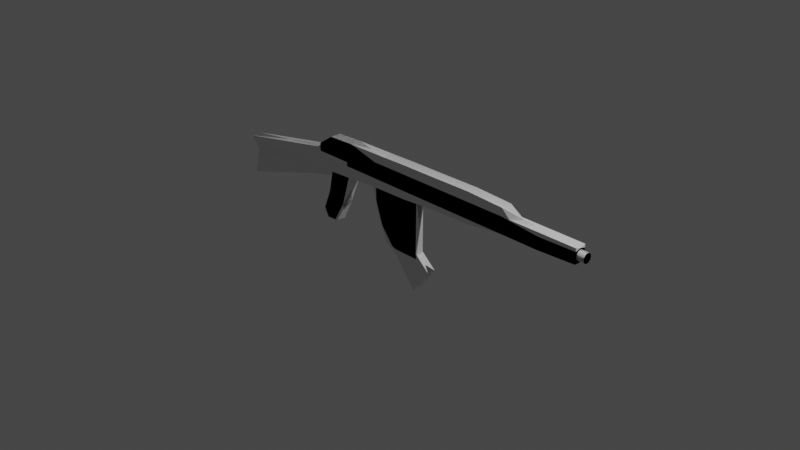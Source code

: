 # Source: ak_polygon.blend  (saved by Blender 2.92.15; exported with 4.5.12 LTS)
import bpy
from mathutils import Matrix  # noqa: F401  (used for matrix-valued properties, if any)

bpy.ops.wm.read_factory_settings(use_empty=True)
scene = bpy.context.scene
scene.name = 'Scene'

# ---- collections
col_collection = bpy.data.collections.new('Collection'); scene.collection.children.link(col_collection)

# ---- materials (node trees are filled in below, after node groups)
mat_material = bpy.data.materials.new('Material')
mat_material.alpha_threshold = 0.0
mat_material.use_transparent_shadow = False
mat_material.line_color = (0.0, 0.0, 0.0, 1.0)

# ---- material node trees
mat_material.use_nodes = True; mat_material.node_tree.nodes.clear()
_N = mat_material.node_tree.nodes; _L = mat_material.node_tree.links
n0 = _N.new('ShaderNodeOutputMaterial'); n0.name = 'Material Output'; n0.location = (300, 300)
n1 = _N.new('ShaderNodeBsdfPrincipled'); n1.name = 'Principled BSDF'; n1.location = (10, 300)
n1.distribution = 'GGX'
n1.subsurface_method = 'BURLEY'
n1.inputs[2].default_value = 0.4
n1.inputs[3].default_value = 1.45
n1.inputs[27].default_value = (0.0, 0.0, 0.0, 1.0)
n1.inputs[28].default_value = 1.0
_L.new(n1.outputs[0], n0.inputs[0])
n0.is_active_output = True

# ---- world
world_world = bpy.data.worlds.new('World'); scene.world = world_world
world_world.use_nodes = True; world_world.node_tree.nodes.clear()
_N = world_world.node_tree.nodes; _L = world_world.node_tree.links
n0 = _N.new('ShaderNodeOutputWorld'); n0.name = 'World Output'; n0.location = (300, 300)
n1 = _N.new('ShaderNodeBackground'); n1.name = 'Background'; n1.location = (10, 300)
n1.inputs[0].default_value = (0.05088, 0.05088, 0.05088, 1.0)
_L.new(n1.outputs[0], n0.inputs[0])
n0.is_active_output = True
world_world.color = (0.05088, 0.05088, 0.05088)
world_world.use_sun_shadow = False
world_world.sun_shadow_jitter_overblur = 0.0

# ---- cameras
cam_camera = bpy.data.cameras.new('Camera')
cam_camera.clip_end = 100.0
cam_camera.ortho_scale = 7.314

# ---- lights
light_light = bpy.data.lights.new('Light', 'POINT')
light_light.transmission_factor = 0.0
light_light.energy = 1000.0
light_light.shadow_soft_size = 0.1
light_light.shadow_maximum_resolution = 0.006
light_light.use_absolute_resolution = True

# ---- meshes
me_cube = bpy.data.meshes.new('Cube')
me_cube.from_pydata([(1.0, 1.0, 0.6089), (1.0, 1.0, -0.78), (1.0, -1.0, 1.0), (1.0, -1.0, -0.8044), (-0.8934, 1.0, 1.856), (-1.668, 1.467, -7.111), (-0.8934, -1.0, 1.856), (-0.9743, -1.0, -2.589), (0.0, 1.0, -1.0), (0.0, -1.0, 2.149), (0.0, -1.0, -1.66), (0.0, 1.0, 1.0), (1.0, 1.0, 0.0), (-1.0, -1.0, 0.0), (1.0, -1.0, 0.0), (-1.0, 1.0, 0.0), (0.0, 1.0, 0.0), (0.0, -1.0, 0.0), (0.5, -1.0, -1.0), (0.5, 1.0, 1.0), (0.5, 1.0, -1.0), (0.5, -1.0, 1.978), (0.5, -1.0, 0.0), (0.5, 1.0, 0.0), (-0.5, 1.0, -1.0), (-0.4332, -1.0, 2.051), (-0.5, -1.0, -2.076), (-0.5, 1.0, 1.0), (-0.5, 1.0, 0.0), (-0.5, -1.0, 0.0), (1.0, 1.0, -0.5), (1.0, -1.0, -0.5), (-1.0, 1.0, -0.5), (0.0, 1.0, -0.5), (0.0, -1.0, -0.5), (-1.718, -1.0, -2.529), (0.5, 1.0, -0.5), (0.5, -1.0, -0.5), (-0.5, -1.0, -0.5), (-0.5, 1.0, -0.5), (-1.0, -1.0, 0.5), (1.0, 1.0, 0.5), (1.0, -1.0, 0.5), (-1.0, 1.0, 0.5), (0.0, 1.0, 0.5), (0.0, -1.0, 0.5), (0.5, -1.0, 0.5), (0.5, 1.0, 0.5), (-0.5, 1.0, 0.5), (-0.5, -1.0, 0.5), (-0.75, 1.0, -1.0), (-0.7051, -1.0, 1.978), (-0.75, -1.0, 0.0), (-0.7339, -1.0, -2.351), (-0.7051, 1.0, 1.978), (-0.75, 1.0, 0.0), (-0.75, 1.0, -0.5), (-0.9917, -1.0, -1.264), (-0.75, 1.0, 0.5), (-0.75, -1.0, 0.5), (-0.25, -1.0, -1.978), (-0.25, 1.0, 1.0), (-0.25, 1.0, 0.0), (-0.25, 1.0, -1.0), (-0.2346, -1.0, 2.124), (-0.25, -1.0, 0.0), (-0.25, -1.0, -0.5), (-0.25, 1.0, -0.5), (-0.25, -1.0, 0.5), (-0.25, 1.0, 0.5), (0.25, 1.0, -1.0), (0.25, -1.0, 2.198), (0.25, -1.0, 0.0), (0.25, -1.0, -1.56), (0.25, 1.0, 1.0), (0.25, 1.0, 0.0), (0.25, 1.0, -0.5), (0.25, -1.0, -0.5), (0.25, 1.0, 0.5), (0.25, -1.0, 0.5), (0.75, -1.0, -1.0), (0.75, 1.0, 0.5111), (0.75, 1.0, 0.0), (0.75, 1.0, -1.0), (0.5561, -1.0, 1.0), (0.75, -1.0, 0.0), (0.75, -1.0, -0.5), (0.75, 1.0, -0.5), (0.75, -1.0, 0.5), (0.75, 1.0, 0.5), (-1.0, -1.0, 0.5), (1.0, 1.0, 0.5), (1.0, -1.0, 0.5), (-1.0, 1.0, 0.5), (0.0, 1.0, 0.5), (0.0, -1.0, 0.5), (0.5, -1.0, 0.5), (0.5, 1.0, 0.5), (-0.5, 1.0, 0.5), (-0.5, -1.0, 0.5), (-0.75, 1.0, 0.5), (-0.75, -1.0, 0.5), (-0.25, -1.0, 0.5), (-0.25, 1.0, 0.5), (0.25, 1.0, 0.5), (0.25, -1.0, 0.5), (0.75, -1.0, 0.5), (0.75, 1.0, 0.5), (-0.4618, -0.7455, -6.274), (-0.5005, -0.7455, -1.384), (-0.4187, 0.7455, -8.311), (-0.5005, 0.7455, -1.384), (-0.05443, -0.7455, -9.853), (-0.1555, -0.7455, -1.384), (-0.1555, 0.7455, -8.835), (-0.1555, 0.7455, -1.384), (-0.4993, -0.7455, -4.155), (-0.5246, 0.7455, -2.327), (-0.1556, 0.7455, -8.144), (-0.158, -0.7455, -8.166), (-0.328, 0.7455, -8.835), (-0.328, 0.7455, -1.384), (-0.1742, -0.7455, -13.04), (-0.328, -0.7455, -1.384), (-0.328, -0.7455, -5.109), (-0.328, 0.7455, -5.109), (0.9987, 0.8086, 0.00756), (1.046, 0.8086, 0.007495), (0.9987, 0.7931, -0.1053), (1.046, 0.7931, -0.1054), (0.9987, 0.7471, -0.2139), (1.046, 0.7471, -0.214), (0.9987, 0.6724, -0.314), (1.046, 0.6724, -0.314), (0.9987, 0.5718, -0.4017), (1.046, 0.5718, -0.4017), (0.9987, 0.4493, -0.4736), (1.046, 0.4493, -0.4737), (0.9987, 0.3095, -0.5271), (1.046, 0.3095, -0.5272), (0.9987, 0.1578, -0.56), (1.046, 0.1578, -0.5601), (0.9987, 4.938e-06, -0.5712), (1.046, 4.938e-06, -0.5712), (0.9987, -0.1578, -0.56), (1.046, -0.1578, -0.5601), (0.9987, -0.3094, -0.5271), (1.046, -0.3094, -0.5272), (0.9987, -0.4492, -0.4736), (1.046, -0.4492, -0.4737), (0.9987, -0.5718, -0.4017), (1.046, -0.5718, -0.4017), (0.9987, -0.6723, -0.314), (1.046, -0.6723, -0.314), (0.9987, -0.7471, -0.2139), (1.046, -0.7471, -0.214), (0.9987, -0.7931, -0.1053), (1.046, -0.7931, -0.1054), (0.9987, -0.8086, 0.00756), (1.046, -0.8086, 0.007495), (0.9987, -0.7931, 0.1205), (1.046, -0.7931, 0.1204), (0.9987, -0.7471, 0.229), (1.046, -0.7471, 0.229), (0.9987, -0.6723, 0.3291), (1.046, -0.6723, 0.329), (0.9987, -0.5718, 0.4168), (1.046, -0.5718, 0.4167), (0.9987, -0.4492, 0.4888), (1.046, -0.4492, 0.4887), (0.9987, -0.3094, 0.5422), (1.046, -0.3094, 0.5422), (0.9987, -0.1578, 0.5752), (1.046, -0.1578, 0.5751), (0.9987, 5.658e-06, 0.5863), (1.046, 5.658e-06, 0.5862), (0.9987, 0.1578, 0.5752), (1.046, 0.1578, 0.5751), (0.9987, 0.3095, 0.5422), (1.046, 0.3095, 0.5422), (0.9987, 0.4493, 0.4888), (1.046, 0.4493, 0.4887), (0.9987, 0.5718, 0.4168), (1.046, 0.5718, 0.4167), (0.9987, 0.6724, 0.3291), (1.046, 0.6724, 0.329), (0.9987, 0.7471, 0.229), (1.046, 0.7471, 0.229), (0.9987, 0.7931, 0.1205), (1.046, 0.7931, 0.1204), (-0.9799, 0.9808, -7.908), (-0.8807, 0.9808, -1.547), (-0.9731, -0.9808, -7.633), (-0.8807, -0.9808, -1.547), (-0.8692, 0.9808, -8.902), (-0.7118, 0.9808, -2.226), (-0.8749, -0.9808, -8.676), (-0.7319, -0.9808, -2.079), (-0.9264, 0.9808, -5.145), (-0.9197, -0.9808, -5.174), (-0.7972, -0.9808, -6.168), (-0.7972, 0.9808, -6.168), (-0.9439, -0.9808, -8.754), (-0.804, -0.9808, -2.225), (-0.9439, 0.9808, -8.754), (-0.804, 0.9808, -2.225), (-0.8739, 0.9808, -5.49), (-0.8739, -0.9808, -5.49)], [], [(54, 4, 6, 51), (101, 51, 6, 90), (90, 6, 4, 93), (83, 1, 3, 80), (91, 0, 2, 92), (107, 81, 0, 91), (103, 61, 11, 94), (63, 8, 10, 60), (105, 71, 9, 95), (74, 11, 9, 71), (77, 72, 17, 34), (67, 62, 16, 33), (87, 82, 12, 30), (30, 12, 14, 31), (35, 13, 15, 32), (57, 52, 13, 35), (76, 75, 23, 36), (86, 85, 22, 37), (81, 19, 21, 84), (106, 84, 21, 96), (104, 74, 19, 97), (70, 20, 18, 73), (66, 65, 29, 38), (56, 55, 28, 39), (50, 24, 26, 53), (100, 54, 27, 98), (102, 64, 25, 99), (61, 27, 25, 64), (50, 56, 39, 24), (60, 66, 38, 26), (80, 86, 37, 18), (70, 76, 36, 20), (53, 57, 35, 7), (7, 35, 32, 5), (1, 30, 31, 3), (83, 87, 30, 1), (63, 67, 33, 8), (73, 77, 34, 10), (65, 68, 49, 29), (55, 58, 48, 28), (75, 78, 47, 23), (85, 88, 46, 22), (72, 79, 45, 17), (62, 69, 44, 16), (82, 89, 41, 12), (12, 41, 42, 14), (13, 40, 43, 15), (52, 59, 40, 13), (29, 49, 59, 52), (15, 43, 58, 55), (26, 38, 57, 53), (5, 32, 56, 50), (93, 4, 54, 100), (5, 50, 53, 7), (32, 15, 55, 56), (38, 29, 52, 57), (99, 25, 51, 101), (27, 54, 51, 25), (28, 48, 69, 62), (17, 45, 68, 65), (24, 39, 67, 63), (10, 34, 66, 60), (11, 61, 64, 9), (95, 9, 64, 102), (34, 17, 65, 66), (39, 28, 62, 67), (24, 63, 60, 26), (98, 27, 61, 103), (22, 46, 79, 72), (16, 44, 78, 75), (18, 37, 77, 73), (8, 33, 76, 70), (8, 70, 73, 10), (94, 11, 74, 104), (33, 16, 75, 76), (37, 22, 72, 77), (19, 74, 71, 21), (96, 21, 71, 105), (23, 47, 89, 82), (14, 42, 88, 85), (20, 36, 87, 83), (3, 31, 86, 80), (92, 2, 84, 106), (0, 81, 84, 2), (31, 14, 85, 86), (36, 23, 82, 87), (97, 19, 81, 107), (20, 83, 80, 18), (47, 97, 107, 89), (42, 92, 106, 88), (46, 96, 105, 79), (44, 94, 104, 78), (48, 98, 103, 69), (45, 95, 102, 68), (49, 99, 101, 59), (43, 93, 100, 58), (68, 102, 99, 49), (58, 100, 98, 48), (78, 104, 97, 47), (88, 106, 96, 46), (79, 105, 95, 45), (69, 103, 94, 44), (89, 107, 91, 41), (41, 91, 92, 42), (40, 90, 93, 43), (59, 101, 90, 40), (116, 109, 111, 117), (125, 121, 115, 118), (118, 115, 113, 119), (124, 123, 109, 116), (120, 114, 112, 122), (121, 111, 109, 123), (122, 124, 116, 108), (114, 118, 119, 112), (120, 125, 118, 114), (108, 116, 117, 110), (110, 117, 125, 120), (112, 119, 124, 122), (115, 121, 123, 113), (110, 120, 122, 108), (119, 113, 123, 124), (117, 111, 121, 125), (126, 127, 129, 128), (128, 129, 131, 130), (130, 131, 133, 132), (132, 133, 135, 134), (134, 135, 137, 136), (136, 137, 139, 138), (138, 139, 141, 140), (140, 141, 143, 142), (142, 143, 145, 144), (144, 145, 147, 146), (146, 147, 149, 148), (148, 149, 151, 150), (150, 151, 153, 152), (152, 153, 155, 154), (154, 155, 157, 156), (156, 157, 159, 158), (158, 159, 161, 160), (160, 161, 163, 162), (162, 163, 165, 164), (164, 165, 167, 166), (166, 167, 169, 168), (168, 169, 171, 170), (170, 171, 173, 172), (172, 173, 175, 174), (174, 175, 177, 176), (176, 177, 179, 178), (178, 179, 181, 180), (180, 181, 183, 182), (182, 183, 185, 184), (184, 185, 187, 186), (129, 127, 189, 187, 185, 183, 181, 179, 177, 175, 173, 171, 169, 167, 165, 163, 161, 159, 157, 155, 153, 151, 149, 147, 145, 143, 141, 139, 137, 135, 133, 131), (186, 187, 189, 188), (188, 189, 127, 126), (126, 128, 130, 132, 134, 136, 138, 140, 142, 144, 146, 148, 150, 152, 154, 156, 158, 160, 162, 164, 166, 168, 170, 172, 174, 176, 178, 180, 182, 184, 186, 188), (198, 191, 193, 199), (207, 203, 197, 200), (200, 197, 195, 201), (206, 205, 191, 198), (202, 196, 194, 204), (203, 193, 191, 205), (204, 206, 198, 190), (196, 200, 201, 194), (202, 207, 200, 196), (190, 198, 199, 192), (192, 199, 207, 202), (194, 201, 206, 204), (197, 203, 205, 195), (192, 202, 204, 190), (201, 195, 205, 206), (199, 193, 203, 207)])
_uv = me_cube.uv_layers.new(name='UVMap')
_uv.uv.foreach_set('vector', [0.8438, 0.5, 0.875, 0.5, 0.875, 0.75, 0.8438, 0.75, 0.5625, 0.9688, 0.625, 0.9688, 0.625, 1.0, 0.5625, 1.0, 0.5625, 0.0, 0.625, 0.0, 0.625, 0.25, 0.5625, 0.25, 0.3438, 0.5, 0.375, 0.5, 0.375, 0.75, 0.3438, 0.75, 0.5625, 0.5, 0.625, 0.5, 0.625, 0.75, 0.5625, 0.75, 0.5625, 0.4688, 0.625, 0.4688, 0.625, 0.5, 0.5625, 0.5, 0.5625, 0.3438, 0.625, 0.3438, 0.625, 0.375, 0.5625, 0.375, 0.2188, 0.5, 0.25, 0.5, 0.25, 0.75, 0.2188, 0.75, 0.5625, 0.8438, 0.625, 0.8438, 0.625, 0.875, 0.5625, 0.875, 0.7188, 0.5, 0.75, 0.5, 0.75, 0.75, 0.7188, 0.75, 0.4375, 0.8438, 0.5, 0.8438, 0.5, 0.875, 0.4375, 0.875, 0.4375, 0.3438, 0.5, 0.3438, 0.5, 0.375, 0.4375, 0.375, 0.4375, 0.4688, 0.5, 0.4688, 0.5, 0.5, 0.4375, 0.5, 0.4375, 0.5, 0.5, 0.5, 0.5, 0.75, 0.4375, 0.75, 0.4375, 0.0, 0.5, 0.0, 0.5, 0.25, 0.4375, 0.25, 0.4375, 0.9688, 0.5, 0.9688, 0.5, 1.0, 0.4375, 1.0, 0.4375, 0.4062, 0.5, 0.4062, 0.5, 0.4375, 0.4375, 0.4375, 0.4375, 0.7812, 0.5, 0.7812, 0.5, 0.8125, 0.4375, 0.8125, 0.6562, 0.5, 0.6875, 0.5, 0.6875, 0.75, 0.6562, 0.75, 0.5625, 0.7812, 0.625, 0.7812, 0.625, 0.8125, 0.5625, 0.8125, 0.5625, 0.4062, 0.625, 0.4062, 0.625, 0.4375, 0.5625, 0.4375, 0.2812, 0.5, 0.3125, 0.5, 0.3125, 0.75, 0.2812, 0.75, 0.4375, 0.9062, 0.5, 0.9062, 0.5, 0.9375, 0.4375, 0.9375, 0.4375, 0.2812, 0.5, 0.2812, 0.5, 0.3125, 0.4375, 0.3125, 0.1562, 0.5, 0.1875, 0.5, 0.1875, 0.75, 0.1562, 0.75, 0.5625, 0.2812, 0.625, 0.2812, 0.625, 0.3125, 0.5625, 0.3125, 0.5625, 0.9062, 0.625, 0.9062, 0.625, 0.9375, 0.5625, 0.9375, 0.7812, 0.5, 0.8125, 0.5, 0.8125, 0.75, 0.7812, 0.75, 0.375, 0.2812, 0.4375, 0.2812, 0.4375, 0.3125, 0.375, 0.3125, 0.375, 0.9062, 0.4375, 0.9062, 0.4375, 0.9375, 0.375, 0.9375, 0.375, 0.7812, 0.4375, 0.7812, 0.4375, 0.8125, 0.375, 0.8125, 0.375, 0.4062, 0.4375, 0.4062, 0.4375, 0.4375, 0.375, 0.4375, 0.375, 0.9688, 0.4375, 0.9688, 0.4375, 1.0, 0.375, 1.0, 0.375, 0.0, 0.4375, 0.0, 0.4375, 0.25, 0.375, 0.25, 0.375, 0.5, 0.4375, 0.5, 0.4375, 0.75, 0.375, 0.75, 0.375, 0.4688, 0.4375, 0.4688, 0.4375, 0.5, 0.375, 0.5, 0.375, 0.3438, 0.4375, 0.3438, 0.4375, 0.375, 0.375, 0.375, 0.375, 0.8438, 0.4375, 0.8438, 0.4375, 0.875, 0.375, 0.875, 0.5, 0.9062, 0.5625, 0.9062, 0.5625, 0.9375, 0.5, 0.9375, 0.5, 0.2812, 0.5625, 0.2812, 0.5625, 0.3125, 0.5, 0.3125, 0.5, 0.4062, 0.5625, 0.4062, 0.5625, 0.4375, 0.5, 0.4375, 0.5, 0.7812, 0.5625, 0.7812, 0.5625, 0.8125, 0.5, 0.8125, 0.5, 0.8438, 0.5625, 0.8438, 0.5625, 0.875, 0.5, 0.875, 0.5, 0.3438, 0.5625, 0.3438, 0.5625, 0.375, 0.5, 0.375, 0.5, 0.4688, 0.5625, 0.4688, 0.5625, 0.5, 0.5, 0.5, 0.5, 0.5, 0.5625, 0.5, 0.5625, 0.75, 0.5, 0.75, 0.5, 0.0, 0.5625, 0.0, 0.5625, 0.25, 0.5, 0.25, 0.5, 0.9688, 0.5625, 0.9688, 0.5625, 1.0, 0.5, 1.0, 0.5, 0.9375, 0.5625, 0.9375, 0.5625, 0.9688, 0.5, 0.9688, 0.5, 0.25, 0.5625, 0.25, 0.5625, 0.2812, 0.5, 0.2812, 0.375, 0.9375, 0.4375, 0.9375, 0.4375, 0.9688, 0.375, 0.9688, 0.375, 0.25, 0.4375, 0.25, 0.4375, 0.2812, 0.375, 0.2812, 0.5625, 0.25, 0.625, 0.25, 0.625, 0.2812, 0.5625, 0.2812, 0.125, 0.5, 0.1562, 0.5, 0.1562, 0.75, 0.125, 0.75, 0.4375, 0.25, 0.5, 0.25, 0.5, 0.2812, 0.4375, 0.2812, 0.4375, 0.9375, 0.5, 0.9375, 0.5, 0.9688, 0.4375, 0.9688, 0.5625, 0.9375, 0.625, 0.9375, 0.625, 0.9688, 0.5625, 0.9688, 0.8125, 0.5, 0.8438, 0.5, 0.8438, 0.75, 0.8125, 0.75, 0.5, 0.3125, 0.5625, 0.3125, 0.5625, 0.3438, 0.5, 0.3438, 0.5, 0.875, 0.5625, 0.875, 0.5625, 0.9062, 0.5, 0.9062, 0.375, 0.3125, 0.4375, 0.3125, 0.4375, 0.3438, 0.375, 0.3438, 0.375, 0.875, 0.4375, 0.875, 0.4375, 0.9062, 0.375, 0.9062, 0.75, 0.5, 0.7812, 0.5, 0.7812, 0.75, 0.75, 0.75, 0.5625, 0.875, 0.625, 0.875, 0.625, 0.9062, 0.5625, 0.9062, 0.4375, 0.875, 0.5, 0.875, 0.5, 0.9062, 0.4375, 0.9062, 0.4375, 0.3125, 0.5, 0.3125, 0.5, 0.3438, 0.4375, 0.3438, 0.1875, 0.5, 0.2188, 0.5, 0.2188, 0.75, 0.1875, 0.75, 0.5625, 0.3125, 0.625, 0.3125, 0.625, 0.3438, 0.5625, 0.3438, 0.5, 0.8125, 0.5625, 0.8125, 0.5625, 0.8438, 0.5, 0.8438, 0.5, 0.375, 0.5625, 0.375, 0.5625, 0.4062, 0.5, 0.4062, 0.375, 0.8125, 0.4375, 0.8125, 0.4375, 0.8438, 0.375, 0.8438, 0.375, 0.375, 0.4375, 0.375, 0.4375, 0.4062, 0.375, 0.4062, 0.25, 0.5, 0.2812, 0.5, 0.2812, 0.75, 0.25, 0.75, 0.5625, 0.375, 0.625, 0.375, 0.625, 0.4062, 0.5625, 0.4062, 0.4375, 0.375, 0.5, 0.375, 0.5, 0.4062, 0.4375, 0.4062, 0.4375, 0.8125, 0.5, 0.8125, 0.5, 0.8438, 0.4375, 0.8438, 0.6875, 0.5, 0.7188, 0.5, 0.7188, 0.75, 0.6875, 0.75, 0.5625, 0.8125, 0.625, 0.8125, 0.625, 0.8438, 0.5625, 0.8438, 0.5, 0.4375, 0.5625, 0.4375, 0.5625, 0.4688, 0.5, 0.4688, 0.5, 0.75, 0.5625, 0.75, 0.5625, 0.7812, 0.5, 0.7812, 0.375, 0.4375, 0.4375, 0.4375, 0.4375, 0.4688, 0.375, 0.4688, 0.375, 0.75, 0.4375, 0.75, 0.4375, 0.7812, 0.375, 0.7812, 0.5625, 0.75, 0.625, 0.75, 0.625, 0.7812, 0.5625, 0.7812, 0.625, 0.5, 0.6562, 0.5, 0.6562, 0.75, 0.625, 0.75, 0.4375, 0.75, 0.5, 0.75, 0.5, 0.7812, 0.4375, 0.7812, 0.4375, 0.4375, 0.5, 0.4375, 0.5, 0.4688, 0.4375, 0.4688, 0.5625, 0.4375, 0.625, 0.4375, 0.625, 0.4688, 0.5625, 0.4688, 0.3125, 0.5, 0.3438, 0.5, 0.3438, 0.75, 0.3125, 0.75, 0.5625, 0.4375, 0.5625, 0.4375, 0.5625, 0.4688, 0.5625, 0.4688, 0.5625, 0.75, 0.5625, 0.75, 0.5625, 0.7812, 0.5625, 0.7812, 0.5625, 0.8125, 0.5625, 0.8125, 0.5625, 0.8438, 0.5625, 0.8438, 0.5625, 0.375, 0.5625, 0.375, 0.5625, 0.4062, 0.5625, 0.4062, 0.5625, 0.3125, 0.5625, 0.3125, 0.5625, 0.3438, 0.5625, 0.3438, 0.5625, 0.875, 0.5625, 0.875, 0.5625, 0.9062, 0.5625, 0.9062, 0.5625, 0.9375, 0.5625, 0.9375, 0.5625, 0.9688, 0.5625, 0.9688, 0.5625, 0.25, 0.5625, 0.25, 0.5625, 0.2812, 0.5625, 0.2812, 0.5625, 0.9062, 0.5625, 0.9062, 0.5625, 0.9375, 0.5625, 0.9375, 0.5625, 0.2812, 0.5625, 0.2812, 0.5625, 0.3125, 0.5625, 0.3125, 0.5625, 0.4062, 0.5625, 0.4062, 0.5625, 0.4375, 0.5625, 0.4375, 0.5625, 0.7812, 0.5625, 0.7812, 0.5625, 0.8125, 0.5625, 0.8125, 0.5625, 0.8438, 0.5625, 0.8438, 0.5625, 0.875, 0.5625, 0.875, 0.5625, 0.3438, 0.5625, 0.3438, 0.5625, 0.375, 0.5625, 0.375, 0.5625, 0.4688, 0.5625, 0.4688, 0.5625, 0.5, 0.5625, 0.5, 0.5625, 0.5, 0.5625, 0.5, 0.5625, 0.75, 0.5625, 0.75, 0.5625, 0.0, 0.5625, 0.0, 0.5625, 0.25, 0.5625, 0.25, 0.5625, 0.9688, 0.5625, 0.9688, 0.5625, 1.0, 0.5625, 1.0, 0.5, 0.0, 0.625, 0.0, 0.625, 0.25, 0.5, 0.25, 0.5, 0.375, 0.625, 0.375, 0.625, 0.5, 0.5, 0.5, 0.5, 0.5, 0.625, 0.5, 0.625, 0.75, 0.5, 0.75, 0.5, 0.875, 0.625, 0.875, 0.625, 1.0, 0.5, 1.0, 0.25, 0.5, 0.375, 0.5, 0.375, 0.75, 0.25, 0.75, 0.75, 0.5, 0.875, 0.5, 0.875, 0.75, 0.75, 0.75, 0.375, 0.875, 0.5, 0.875, 0.5, 1.0, 0.375, 1.0, 0.375, 0.5, 0.5, 0.5, 0.5, 0.75, 0.375, 0.75, 0.375, 0.375, 0.5, 0.375, 0.5, 0.5, 0.375, 0.5, 0.375, 0.0, 0.5, 0.0, 0.5, 0.25, 0.375, 0.25, 0.375, 0.25, 0.5, 0.25, 0.5, 0.375, 0.375, 0.375, 0.375, 0.75, 0.5, 0.75, 0.5, 0.875, 0.375, 0.875, 0.625, 0.5, 0.75, 0.5, 0.75, 0.75, 0.625, 0.75, 0.125, 0.5, 0.25, 0.5, 0.25, 0.75, 0.125, 0.75, 0.5, 0.75, 0.625, 0.75, 0.625, 0.875, 0.5, 0.875, 0.5, 0.25, 0.625, 0.25, 0.625, 0.375, 0.5, 0.375, 1.0, 0.5, 1.0, 1.0, 0.9688, 1.0, 0.9688, 0.5, 0.9688, 0.5, 0.9688, 1.0, 0.9375, 1.0, 0.9375, 0.5, 0.9375, 0.5, 0.9375, 1.0, 0.9062, 1.0, 0.9062, 0.5, 0.9062, 0.5, 0.9062, 1.0, 0.875, 1.0, 0.875, 0.5, 0.875, 0.5, 0.875, 1.0, 0.8438, 1.0, 0.8438, 0.5, 0.8438, 0.5, 0.8438, 1.0, 0.8125, 1.0, 0.8125, 0.5, 0.8125, 0.5, 0.8125, 1.0, 0.7812, 1.0, 0.7812, 0.5, 0.7812, 0.5, 0.7812, 1.0, 0.75, 1.0, 0.75, 0.5, 0.75, 0.5, 0.75, 1.0, 0.7188, 1.0, 0.7188, 0.5, 0.7188, 0.5, 0.7188, 1.0, 0.6875, 1.0, 0.6875, 0.5, 0.6875, 0.5, 0.6875, 1.0, 0.6562, 1.0, 0.6562, 0.5, 0.6562, 0.5, 0.6562, 1.0, 0.625, 1.0, 0.625, 0.5, 0.625, 0.5, 0.625, 1.0, 0.5938, 1.0, 0.5938, 0.5, 0.5938, 0.5, 0.5938, 1.0, 0.5625, 1.0, 0.5625, 0.5, 0.5625, 0.5, 0.5625, 1.0, 0.5312, 1.0, 0.5312, 0.5, 0.5312, 0.5, 0.5312, 1.0, 0.5, 1.0, 0.5, 0.5, 0.5, 0.5, 0.5, 1.0, 0.4688, 1.0, 0.4688, 0.5, 0.4688, 0.5, 0.4688, 1.0, 0.4375, 1.0, 0.4375, 0.5, 0.4375, 0.5, 0.4375, 1.0, 0.4062, 1.0, 0.4062, 0.5, 0.4062, 0.5, 0.4062, 1.0, 0.375, 1.0, 0.375, 0.5, 0.375, 0.5, 0.375, 1.0, 0.3438, 1.0, 0.3438, 0.5, 0.3438, 0.5, 0.3438, 1.0, 0.3125, 1.0, 0.3125, 0.5, 0.3125, 0.5, 0.3125, 1.0, 0.2812, 1.0, 0.2812, 0.5, 0.2812, 0.5, 0.2812, 1.0, 0.25, 1.0, 0.25, 0.5, 0.25, 0.5, 0.25, 1.0, 0.2188, 1.0, 0.2188, 0.5, 0.2188, 0.5, 0.2188, 1.0, 0.1875, 1.0, 0.1875, 0.5, 0.1875, 0.5, 0.1875, 1.0, 0.1562, 1.0, 0.1562, 0.5, 0.1562, 0.5, 0.1562, 1.0, 0.125, 1.0, 0.125, 0.5, 0.125, 0.5, 0.125, 1.0, 0.09375, 1.0, 0.09375, 0.5, 0.09375, 0.5, 0.09375, 1.0, 0.0625, 1.0, 0.0625, 0.5, 0.2968, 0.4854, 0.25, 0.49, 0.2032, 0.4854, 0.1582, 0.4717, 0.1167, 0.4496, 0.08029, 0.4197, 0.05045, 0.3833, 0.02827, 0.3418, 0.01461, 0.2968, 0.01, 0.25, 0.01461, 0.2032, 0.02827, 0.1582, 0.05045, 0.1167, 0.08029, 0.08029, 0.1167, 0.05045, 0.1582, 0.02827, 0.2032, 0.01461, 0.25, 0.01, 0.2968, 0.01461, 0.3418, 0.02827, 0.3833, 0.05045, 0.4197, 0.08029, 0.4496, 0.1167, 0.4717, 0.1582, 0.4854, 0.2032, 0.49, 0.25, 0.4854, 0.2968, 0.4717, 0.3418, 0.4496, 0.3833, 0.4197, 0.4197, 0.3833, 0.4496, 0.3418, 0.4717, 0.0625, 0.5, 0.0625, 1.0, 0.03125, 1.0, 0.03125, 0.5, 0.03125, 0.5, 0.03125, 1.0, 0.0, 1.0, 0.0, 0.5, 0.75, 0.49, 0.7968, 0.4854, 0.8418, 0.4717, 0.8833, 0.4496, 0.9197, 0.4197, 0.9496, 0.3833, 0.9717, 0.3418, 0.9854, 0.2968, 0.99, 0.25, 0.9854, 0.2032, 0.9717, 0.1582, 0.9496, 0.1167, 0.9197, 0.08029, 0.8833, 0.05045, 0.8418, 0.02827, 0.7968, 0.01461, 0.75, 0.01, 0.7032, 0.01461, 0.6582, 0.02827, 0.6167, 0.05045, 0.5803, 0.08029, 0.5504, 0.1167, 0.5283, 0.1582, 0.5146, 0.2032, 0.51, 0.25, 0.5146, 0.2968, 0.5283, 0.3418, 0.5504, 0.3833, 0.5803, 0.4197, 0.6167, 0.4496, 0.6582, 0.4717, 0.7032, 0.4854, 0.5, 0.0, 0.625, 0.0, 0.625, 0.25, 0.5, 0.25, 0.5, 0.375, 0.625, 0.375, 0.625, 0.5, 0.5, 0.5, 0.5, 0.5, 0.625, 0.5, 0.625, 0.75, 0.5, 0.75, 0.5, 0.875, 0.625, 0.875, 0.625, 1.0, 0.5, 1.0, 0.25, 0.5, 0.375, 0.5, 0.375, 0.75, 0.25, 0.75, 0.75, 0.5, 0.875, 0.5, 0.875, 0.75, 0.75, 0.75, 0.375, 0.875, 0.5, 0.875, 0.5, 1.0, 0.375, 1.0, 0.375, 0.5, 0.5, 0.5, 0.5, 0.75, 0.375, 0.75, 0.375, 0.375, 0.5, 0.375, 0.5, 0.5, 0.375, 0.5, 0.375, 0.0, 0.5, 0.0, 0.5, 0.25, 0.375, 0.25, 0.375, 0.25, 0.5, 0.25, 0.5, 0.375, 0.375, 0.375, 0.375, 0.75, 0.5, 0.75, 0.5, 0.875, 0.375, 0.875, 0.625, 0.5, 0.75, 0.5, 0.75, 0.75, 0.625, 0.75, 0.125, 0.5, 0.25, 0.5, 0.25, 0.75, 0.125, 0.75, 0.5, 0.75, 0.625, 0.75, 0.625, 0.875, 0.5, 0.875, 0.5, 0.25, 0.625, 0.25, 0.625, 0.375, 0.5, 0.375])
me_cube.materials.append(mat_material)
me_cube.use_remesh_preserve_volume = False
me_cube.use_remesh_preserve_attributes = False
me_cube.use_mirror_vertex_groups = False
me_cube.update()

# ---- objects
ob_cube = bpy.data.objects.new('Cube', me_cube)
ob_light = bpy.data.objects.new('Light', light_light)
ob_camera = bpy.data.objects.new('Camera', cam_camera)
ob_empty = bpy.data.objects.new('Empty', None)

# ---- transforms, parenting, visibility, modifiers, constraints
ob_cube.location = (0.5613, -1.421e-14, 0.4594)
ob_cube.scale = (1.711, 0.06237, 0.08991)
ob_cube.lock_rotations_4d = False
ob_cube.empty_display_type = 'ARROWS'
ob_cube.lineart.crease_threshold = 0.0
_m = ob_cube.modifiers.new('Mirror', 'MIRROR')
_m.use_axis = (False, True, False)
ob_light.location = (4.076, 1.005, 5.904)
ob_light.rotation_euler = (0.6503, 0.05522, 1.866)
ob_light.lock_rotations_4d = False
ob_light.empty_display_type = 'ARROWS'
ob_light.color = (0.0, 0.0, 0.0, 0.0)
ob_light.lineart.crease_threshold = 0.0
ob_camera.location = (7.359, -6.926, 4.958)
ob_camera.rotation_euler = (1.109, 0.0, 0.8149)
ob_camera.lock_rotations_4d = False
ob_camera.empty_display_type = 'ARROWS'
ob_camera.color = (0.0, 0.0, 0.0, 0.0)
ob_camera.display_type = 'WIRE'
ob_camera.lineart.crease_threshold = 0.0
ob_empty.location = (0.0, 0.0, 0.0)
ob_empty.rotation_euler = (1.571, 0.0, 0.0)
ob_empty.empty_display_type = 'IMAGE'
ob_empty.empty_display_size = 5.0
ob_empty.empty_image_depth = 'BACK'
ob_empty.empty_image_side = 'FRONT'
ob_empty.lineart.crease_threshold = 0.0

# ---- collection membership
col_collection.objects.link(ob_cube)
col_collection.objects.link(ob_light)
col_collection.objects.link(ob_camera)
col_collection.objects.link(ob_empty)

# ---- scene / render settings (as saved in the file)
scene.camera = ob_camera
scene.frame_start = 1; scene.frame_end = 250; scene.frame_set(1)
scene.render.engine = 'BLENDER_EEVEE_NEXT'
scene.cycles.use_denoising = False
scene.cycles.samples = 128
scene.cycles.sampling_pattern = 'TABULATED_SOBOL'
scene.cycles.use_adaptive_sampling = False
scene.cycles.use_light_tree = False
scene.view_settings.view_transform = 'Filmic'
bpy.context.view_layer.update()
